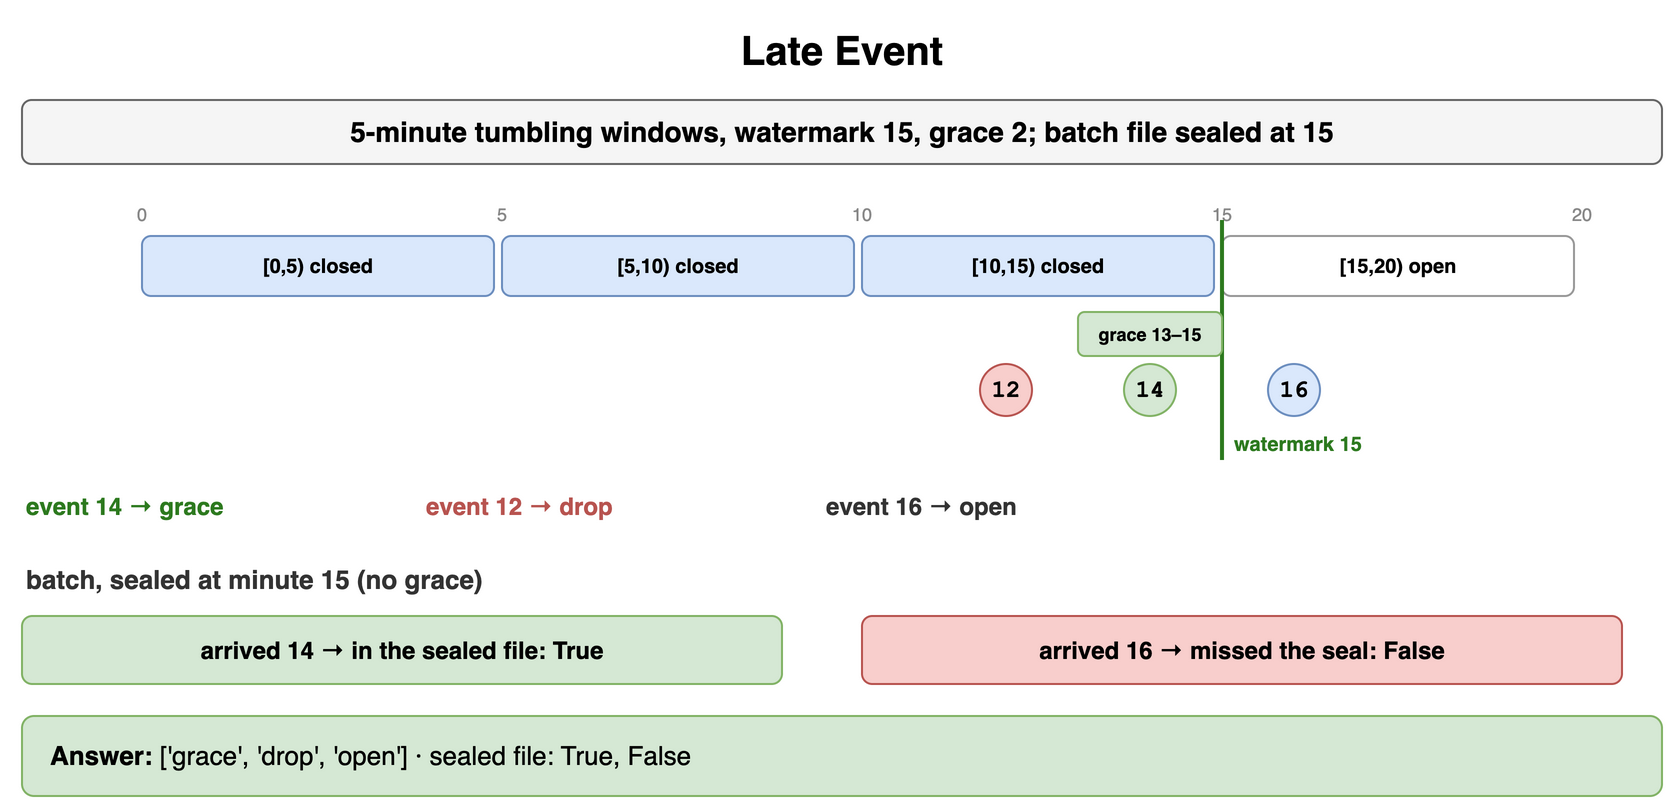

The diagram above was exported from draw.io. Its source (the exported page's mxGraphModel, read from the mxfile embedded in the PNG):
<mxGraphModel dx="900" dy="412" grid="1" gridSize="10" guides="1" tooltips="1" connect="1" arrows="1" fold="1" page="1" pageScale="1" pageWidth="900" pageHeight="412" math="0" shadow="0">
  <root>
    <mxCell id="0" />
    <mxCell id="1" parent="0" />
    <mxCell id="e1" value="Late Event" style="text;html=1;align=center;verticalAlign=middle;whiteSpace=wrap;fontSize=20;fontStyle=1;" vertex="1" parent="1">
      <mxGeometry x="40" y="10" width="820" height="30" as="geometry" />
    </mxCell>
    <mxCell id="e2" value="5-minute tumbling windows, watermark 15, grace 2; batch file sealed at 15" style="rounded=1;whiteSpace=wrap;html=1;fillColor=#f5f5f5;strokeColor=#666666;fontStyle=1;fontSize=14;" vertex="1" parent="1">
      <mxGeometry x="40" y="50" width="820" height="32" as="geometry" />
    </mxCell>
    <mxCell id="e3" value="0" style="text;html=1;whiteSpace=wrap;fontSize=11;align=center;verticalAlign=middle;fontSize=9;fontColor=#888;" vertex="1" parent="1">
      <mxGeometry x="90" y="100" width="20" height="14" as="geometry" />
    </mxCell>
    <mxCell id="e4" value="5" style="text;html=1;whiteSpace=wrap;fontSize=11;align=center;verticalAlign=middle;fontSize=9;fontColor=#888;" vertex="1" parent="1">
      <mxGeometry x="270" y="100" width="20" height="14" as="geometry" />
    </mxCell>
    <mxCell id="e5" value="10" style="text;html=1;whiteSpace=wrap;fontSize=11;align=center;verticalAlign=middle;fontSize=9;fontColor=#888;" vertex="1" parent="1">
      <mxGeometry x="450" y="100" width="20" height="14" as="geometry" />
    </mxCell>
    <mxCell id="e6" value="15" style="text;html=1;whiteSpace=wrap;fontSize=11;align=center;verticalAlign=middle;fontSize=9;fontColor=#888;" vertex="1" parent="1">
      <mxGeometry x="630" y="100" width="20" height="14" as="geometry" />
    </mxCell>
    <mxCell id="e7" value="20" style="text;html=1;whiteSpace=wrap;fontSize=11;align=center;verticalAlign=middle;fontSize=9;fontColor=#888;" vertex="1" parent="1">
      <mxGeometry x="810" y="100" width="20" height="14" as="geometry" />
    </mxCell>
    <mxCell id="e8" value="[0,5) closed" style="rounded=1;whiteSpace=wrap;html=1;fillColor=#dae8fc;strokeColor=#6c8ebf;fontSize=10;align=center;fontStyle=1;" vertex="1" parent="1">
      <mxGeometry x="100" y="118" width="176" height="30" as="geometry" />
    </mxCell>
    <mxCell id="e9" value="[5,10) closed" style="rounded=1;whiteSpace=wrap;html=1;fillColor=#dae8fc;strokeColor=#6c8ebf;fontSize=10;align=center;fontStyle=1;" vertex="1" parent="1">
      <mxGeometry x="280" y="118" width="176" height="30" as="geometry" />
    </mxCell>
    <mxCell id="e10" value="[10,15) closed" style="rounded=1;whiteSpace=wrap;html=1;fillColor=#dae8fc;strokeColor=#6c8ebf;fontSize=10;align=center;fontStyle=1;" vertex="1" parent="1">
      <mxGeometry x="460" y="118" width="176" height="30" as="geometry" />
    </mxCell>
    <mxCell id="e11" value="[15,20) open" style="rounded=1;whiteSpace=wrap;html=1;fillColor=#ffffff;strokeColor=#999999;fontSize=10;align=center;fontStyle=1;" vertex="1" parent="1">
      <mxGeometry x="640" y="118" width="176" height="30" as="geometry" />
    </mxCell>
    <mxCell id="e12" value="" style="endArrow=none;html=1;strokeColor=#2d7a1f;strokeWidth=2;" edge="1" parent="1">
      <mxGeometry relative="1" as="geometry">
        <mxPoint x="640" y="110" as="sourcePoint" />
        <mxPoint x="640" y="230" as="targetPoint" />
      </mxGeometry>
    </mxCell>
    <mxCell id="e13" value="watermark 15" style="text;html=1;whiteSpace=wrap;fontSize=11;align=left;verticalAlign=middle;fontSize=10;fontColor=#2d7a1f;fontStyle=1;" vertex="1" parent="1">
      <mxGeometry x="644" y="214" width="100" height="16" as="geometry" />
    </mxCell>
    <mxCell id="e14" value="grace 13–15" style="rounded=1;whiteSpace=wrap;html=1;fillColor=#d5e8d4;strokeColor=#82b366;fontSize=9;align=center;fontStyle=1;" vertex="1" parent="1">
      <mxGeometry x="568" y="156" width="72" height="22" as="geometry" />
    </mxCell>
    <mxCell id="e15" value="14" style="ellipse;whiteSpace=wrap;html=1;fontStyle=1;fontSize=12;fontFamily=Courier New;fillColor=#d5e8d4;strokeColor=#82b366;" vertex="1" parent="1">
      <mxGeometry x="591" y="182" width="26" height="26" as="geometry" />
    </mxCell>
    <mxCell id="e16" value="event 14 → grace" style="text;html=1;whiteSpace=wrap;fontSize=11;align=left;verticalAlign=middle;fontSize=12;fontColor=#2d7a1f;fontStyle=1;" vertex="1" parent="1">
      <mxGeometry x="40" y="244" width="190" height="18" as="geometry" />
    </mxCell>
    <mxCell id="e17" value="12" style="ellipse;whiteSpace=wrap;html=1;fontStyle=1;fontSize=12;fontFamily=Courier New;fillColor=#f8cecc;strokeColor=#b85450;" vertex="1" parent="1">
      <mxGeometry x="519" y="182" width="26" height="26" as="geometry" />
    </mxCell>
    <mxCell id="e18" value="event 12 → drop" style="text;html=1;whiteSpace=wrap;fontSize=11;align=left;verticalAlign=middle;fontSize=12;fontColor=#b85450;fontStyle=1;" vertex="1" parent="1">
      <mxGeometry x="240" y="244" width="190" height="18" as="geometry" />
    </mxCell>
    <mxCell id="e19" value="16" style="ellipse;whiteSpace=wrap;html=1;fontStyle=1;fontSize=12;fontFamily=Courier New;fillColor=#dae8fc;strokeColor=#6c8ebf;" vertex="1" parent="1">
      <mxGeometry x="663" y="182" width="26" height="26" as="geometry" />
    </mxCell>
    <mxCell id="e20" value="event 16 → open" style="text;html=1;whiteSpace=wrap;fontSize=11;align=left;verticalAlign=middle;fontSize=12;fontColor=#333;fontStyle=1;" vertex="1" parent="1">
      <mxGeometry x="440" y="244" width="190" height="18" as="geometry" />
    </mxCell>
    <mxCell id="e21" value="batch, sealed at minute 15 (no grace)" style="text;html=1;whiteSpace=wrap;fontSize=11;align=left;verticalAlign=middle;fontSize=13;fontColor=#333333;fontStyle=1;" vertex="1" parent="1">
      <mxGeometry x="40" y="280" width="500" height="20" as="geometry" />
    </mxCell>
    <mxCell id="e22" value="arrived 14 → in the sealed file: True" style="rounded=1;whiteSpace=wrap;html=1;fillColor=#d5e8d4;strokeColor=#82b366;fontSize=12;align=center;fontStyle=1;" vertex="1" parent="1">
      <mxGeometry x="40" y="308" width="380" height="34" as="geometry" />
    </mxCell>
    <mxCell id="e23" value="arrived 16 → missed the seal: False" style="rounded=1;whiteSpace=wrap;html=1;fillColor=#f8cecc;strokeColor=#b85450;fontSize=12;align=center;fontStyle=1;" vertex="1" parent="1">
      <mxGeometry x="460" y="308" width="380" height="34" as="geometry" />
    </mxCell>
    <mxCell id="e24" value="&lt;b&gt;Answer:&lt;/b&gt; ['grace', 'drop', 'open'] · sealed file: True, False" style="rounded=1;whiteSpace=wrap;html=1;fillColor=#d5e8d4;strokeColor=#82b366;fontSize=13;align=left;spacingLeft=12;" vertex="1" parent="1">
      <mxGeometry x="40" y="358" width="820" height="40" as="geometry" />
    </mxCell>
  </root>
</mxGraphModel>